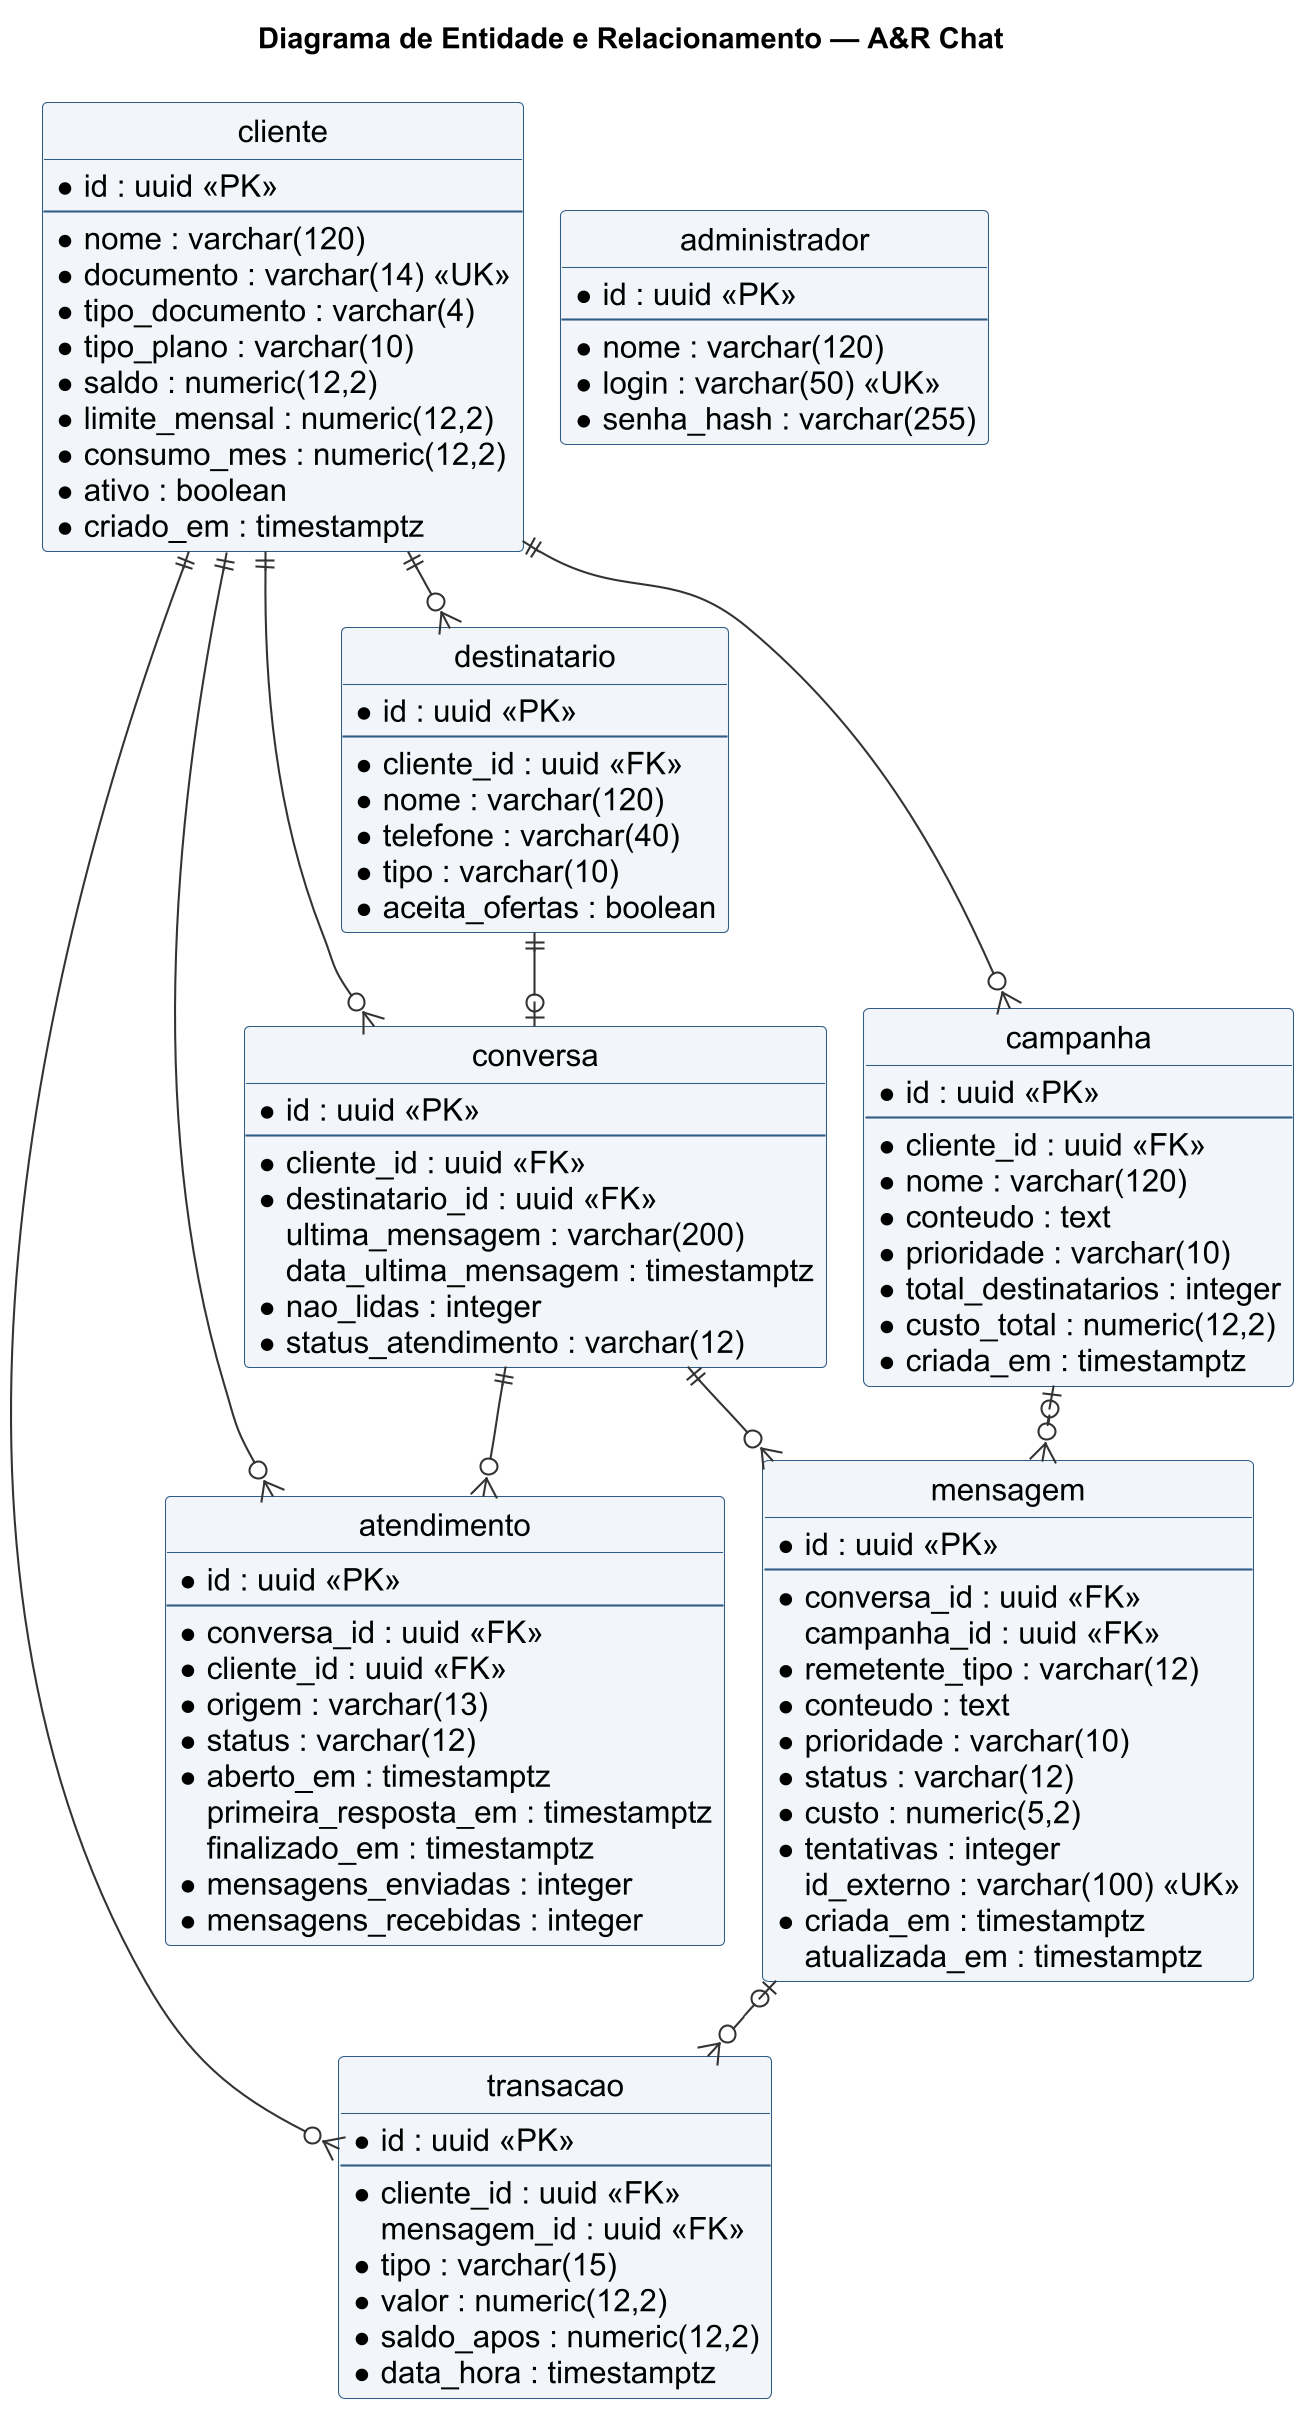

The diagram above was rendered by PlantUML. Its source (embedded in the PNG):
@startuml
skinparamlocked dpi 200
!pragma layout smetana
!include skin.iuml
title Diagrama de Entidade e Relacionamento — A&R Chat
hide circle
skinparam linetype ortho
entity cliente {
  * id : uuid <<PK>>
  --
  * nome : varchar(120)
  * documento : varchar(14) <<UK>>
  * tipo_documento : varchar(4)
  * tipo_plano : varchar(10)
  * saldo : numeric(12,2)
  * limite_mensal : numeric(12,2)
  * consumo_mes : numeric(12,2)
  * ativo : boolean
  * criado_em : timestamptz
}
entity destinatario {
  * id : uuid <<PK>>
  --
  * cliente_id : uuid <<FK>>
  * nome : varchar(120)
  * telefone : varchar(40)
  * tipo : varchar(10)
  * aceita_ofertas : boolean
}
entity campanha {
  * id : uuid <<PK>>
  --
  * cliente_id : uuid <<FK>>
  * nome : varchar(120)
  * conteudo : text
  * prioridade : varchar(10)
  * total_destinatarios : integer
  * custo_total : numeric(12,2)
  * criada_em : timestamptz
}
entity conversa {
  * id : uuid <<PK>>
  --
  * cliente_id : uuid <<FK>>
  * destinatario_id : uuid <<FK>>
  ultima_mensagem : varchar(200)
  data_ultima_mensagem : timestamptz
  * nao_lidas : integer
  * status_atendimento : varchar(12)
}
entity mensagem {
  * id : uuid <<PK>>
  --
  * conversa_id : uuid <<FK>>
  campanha_id : uuid <<FK>>
  * remetente_tipo : varchar(12)
  * conteudo : text
  * prioridade : varchar(10)
  * status : varchar(12)
  * custo : numeric(5,2)
  * tentativas : integer
  id_externo : varchar(100) <<UK>>
  * criada_em : timestamptz
  atualizada_em : timestamptz
}
entity transacao {
  * id : uuid <<PK>>
  --
  * cliente_id : uuid <<FK>>
  mensagem_id : uuid <<FK>>
  * tipo : varchar(15)
  * valor : numeric(12,2)
  * saldo_apos : numeric(12,2)
  * data_hora : timestamptz
}
entity atendimento {
  * id : uuid <<PK>>
  --
  * conversa_id : uuid <<FK>>
  * cliente_id : uuid <<FK>>
  * origem : varchar(13)
  * status : varchar(12)
  * aberto_em : timestamptz
  primeira_resposta_em : timestamptz
  finalizado_em : timestamptz
  * mensagens_enviadas : integer
  * mensagens_recebidas : integer
}
entity administrador {
  * id : uuid <<PK>>
  --
  * nome : varchar(120)
  * login : varchar(50) <<UK>>
  * senha_hash : varchar(255)
}
cliente ||--o{ conversa
cliente ||--o{ destinatario
destinatario ||--o| conversa
conversa ||--o{ mensagem
cliente ||--o{ transacao
mensagem |o--o{ transacao
cliente ||--o{ campanha
conversa ||--o{ atendimento
cliente ||--o{ atendimento
campanha |o--o{ mensagem
@enduml